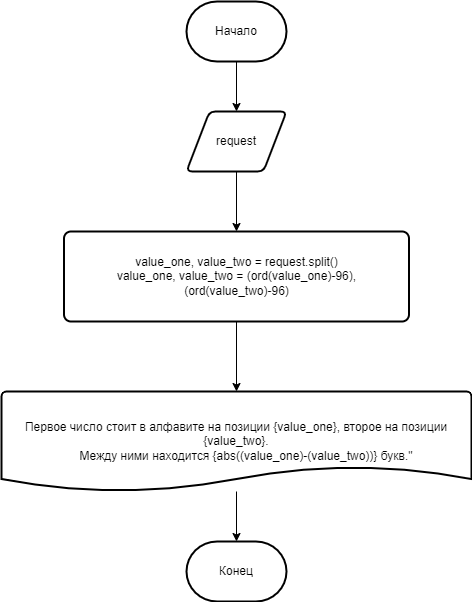

The diagram above was exported from draw.io. Its source (the exported page's mxGraphModel, read from the mxfile embedded in the PNG):
<mxGraphModel dx="1233" dy="904" grid="1" gridSize="10" guides="1" tooltips="1" connect="1" arrows="1" fold="1" page="1" pageScale="1" pageWidth="827" pageHeight="1169" background="none" math="0" shadow="0">
  <root>
    <mxCell id="WIyWlLk6GJQsqaUBKTNV-0" />
    <mxCell id="WIyWlLk6GJQsqaUBKTNV-1" parent="WIyWlLk6GJQsqaUBKTNV-0" />
    <mxCell id="A7qPUq59SV4_hAH_9Iw0-35" style="edgeStyle=orthogonalEdgeStyle;rounded=0;orthogonalLoop=1;jettySize=auto;html=1;" edge="1" parent="WIyWlLk6GJQsqaUBKTNV-1" source="A7qPUq59SV4_hAH_9Iw0-22" target="A7qPUq59SV4_hAH_9Iw0-34">
      <mxGeometry relative="1" as="geometry" />
    </mxCell>
    <mxCell id="A7qPUq59SV4_hAH_9Iw0-22" value="&lt;span&gt;Начало&lt;/span&gt;" style="strokeWidth=2;html=1;shape=mxgraph.flowchart.terminator;whiteSpace=wrap;" vertex="1" parent="WIyWlLk6GJQsqaUBKTNV-1">
      <mxGeometry x="340" y="40" width="100" height="60" as="geometry" />
    </mxCell>
    <mxCell id="A7qPUq59SV4_hAH_9Iw0-23" value="&lt;span&gt;Конец&lt;/span&gt;" style="strokeWidth=2;html=1;shape=mxgraph.flowchart.terminator;whiteSpace=wrap;" vertex="1" parent="WIyWlLk6GJQsqaUBKTNV-1">
      <mxGeometry x="340" y="580" width="100" height="60" as="geometry" />
    </mxCell>
    <mxCell id="A7qPUq59SV4_hAH_9Iw0-37" style="edgeStyle=orthogonalEdgeStyle;rounded=0;orthogonalLoop=1;jettySize=auto;html=1;entryX=0.5;entryY=0;entryDx=0;entryDy=0;" edge="1" parent="WIyWlLk6GJQsqaUBKTNV-1" source="A7qPUq59SV4_hAH_9Iw0-34" target="A7qPUq59SV4_hAH_9Iw0-36">
      <mxGeometry relative="1" as="geometry" />
    </mxCell>
    <mxCell id="A7qPUq59SV4_hAH_9Iw0-34" value="request" style="shape=parallelogram;html=1;strokeWidth=2;perimeter=parallelogramPerimeter;whiteSpace=wrap;rounded=1;arcSize=12;size=0.23;" vertex="1" parent="WIyWlLk6GJQsqaUBKTNV-1">
      <mxGeometry x="340" y="150" width="100" height="60" as="geometry" />
    </mxCell>
    <mxCell id="A7qPUq59SV4_hAH_9Iw0-39" style="edgeStyle=orthogonalEdgeStyle;rounded=0;orthogonalLoop=1;jettySize=auto;html=1;entryX=0.5;entryY=0;entryDx=0;entryDy=0;entryPerimeter=0;" edge="1" parent="WIyWlLk6GJQsqaUBKTNV-1" source="A7qPUq59SV4_hAH_9Iw0-36" target="A7qPUq59SV4_hAH_9Iw0-40">
      <mxGeometry relative="1" as="geometry">
        <mxPoint x="390" y="420" as="targetPoint" />
      </mxGeometry>
    </mxCell>
    <mxCell id="A7qPUq59SV4_hAH_9Iw0-36" value="&lt;div&gt;value_one, value_two = request.split()&lt;/div&gt;&lt;div&gt;value_one, value_two = (ord(value_one)-96), (ord(value_two)-96)&lt;/div&gt;" style="rounded=1;whiteSpace=wrap;html=1;absoluteArcSize=1;arcSize=14;strokeWidth=2;" vertex="1" parent="WIyWlLk6GJQsqaUBKTNV-1">
      <mxGeometry x="217.5" y="270" width="345" height="90" as="geometry" />
    </mxCell>
    <mxCell id="A7qPUq59SV4_hAH_9Iw0-42" style="edgeStyle=orthogonalEdgeStyle;rounded=0;orthogonalLoop=1;jettySize=auto;html=1;" edge="1" parent="WIyWlLk6GJQsqaUBKTNV-1" source="A7qPUq59SV4_hAH_9Iw0-40" target="A7qPUq59SV4_hAH_9Iw0-23">
      <mxGeometry relative="1" as="geometry" />
    </mxCell>
    <mxCell id="A7qPUq59SV4_hAH_9Iw0-40" value="&lt;div&gt;Первое число стоит в алфавите на позиции {value_one}, второе на позиции {value_two}.&lt;/div&gt;&lt;div&gt;&amp;nbsp; &amp;nbsp; &amp;nbsp; Между ними находится {abs((value_one)-(value_two))} букв.&quot;&lt;/div&gt;" style="strokeWidth=2;html=1;shape=mxgraph.flowchart.document2;whiteSpace=wrap;size=0.25;" vertex="1" parent="WIyWlLk6GJQsqaUBKTNV-1">
      <mxGeometry x="155" y="430" width="470" height="100" as="geometry" />
    </mxCell>
  </root>
</mxGraphModel>